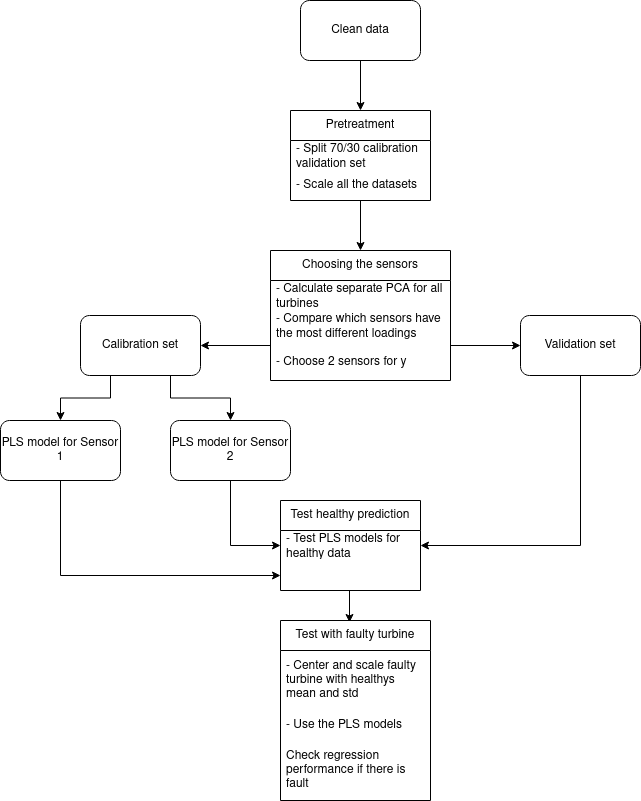

The diagram above was exported from draw.io. Its source (the exported page's mxGraphModel, read from the mxfile embedded in the PNG):
<mxGraphModel dx="2058" dy="1142" grid="1" gridSize="10" guides="1" tooltips="1" connect="1" arrows="1" fold="1" page="1" pageScale="1" pageWidth="850" pageHeight="1100" math="0" shadow="0">
  <root>
    <mxCell id="0" />
    <mxCell id="1" parent="0" />
    <mxCell id="ozctogzyn5P9TWFzlbEa-17" style="edgeStyle=orthogonalEdgeStyle;rounded=0;orthogonalLoop=1;jettySize=auto;html=1;exitX=0.5;exitY=1;exitDx=0;exitDy=0;" edge="1" parent="1" target="ozctogzyn5P9TWFzlbEa-16">
      <mxGeometry relative="1" as="geometry">
        <mxPoint x="410" y="300" as="sourcePoint" />
      </mxGeometry>
    </mxCell>
    <mxCell id="ozctogzyn5P9TWFzlbEa-19" style="edgeStyle=orthogonalEdgeStyle;rounded=0;orthogonalLoop=1;jettySize=auto;html=1;exitX=0.5;exitY=1;exitDx=0;exitDy=0;" edge="1" parent="1" target="ozctogzyn5P9TWFzlbEa-18">
      <mxGeometry relative="1" as="geometry">
        <mxPoint x="410" y="390" as="sourcePoint" />
      </mxGeometry>
    </mxCell>
    <mxCell id="ozctogzyn5P9TWFzlbEa-21" style="edgeStyle=orthogonalEdgeStyle;rounded=0;orthogonalLoop=1;jettySize=auto;html=1;exitX=1;exitY=0.5;exitDx=0;exitDy=0;entryX=0;entryY=0.5;entryDx=0;entryDy=0;" edge="1" parent="1" target="ozctogzyn5P9TWFzlbEa-20">
      <mxGeometry relative="1" as="geometry">
        <mxPoint x="410" y="450" as="sourcePoint" />
      </mxGeometry>
    </mxCell>
    <mxCell id="ozctogzyn5P9TWFzlbEa-24" style="edgeStyle=orthogonalEdgeStyle;rounded=0;orthogonalLoop=1;jettySize=auto;html=1;exitX=0.5;exitY=1;exitDx=0;exitDy=0;entryX=0.5;entryY=0;entryDx=0;entryDy=0;" edge="1" parent="1" target="ozctogzyn5P9TWFzlbEa-23">
      <mxGeometry relative="1" as="geometry">
        <mxPoint x="350" y="480" as="sourcePoint" />
      </mxGeometry>
    </mxCell>
    <mxCell id="ozctogzyn5P9TWFzlbEa-36" style="edgeStyle=orthogonalEdgeStyle;rounded=0;orthogonalLoop=1;jettySize=auto;html=1;exitX=0.5;exitY=1;exitDx=0;exitDy=0;entryX=0.5;entryY=0;entryDx=0;entryDy=0;" edge="1" parent="1" source="ozctogzyn5P9TWFzlbEa-26" target="ozctogzyn5P9TWFzlbEa-32">
      <mxGeometry relative="1" as="geometry" />
    </mxCell>
    <mxCell id="ozctogzyn5P9TWFzlbEa-26" value="Pretreatment" style="swimlane;fontStyle=0;childLayout=stackLayout;horizontal=1;startSize=30;horizontalStack=0;resizeParent=1;resizeParentMax=0;resizeLast=0;collapsible=1;marginBottom=0;whiteSpace=wrap;html=1;" vertex="1" parent="1">
      <mxGeometry x="330" y="280" width="140" height="90" as="geometry" />
    </mxCell>
    <mxCell id="ozctogzyn5P9TWFzlbEa-27" value="- Split 70/30 calibration validation set" style="text;strokeColor=none;fillColor=none;align=left;verticalAlign=middle;spacingLeft=4;spacingRight=4;overflow=hidden;points=[[0,0.5],[1,0.5]];portConstraint=eastwest;rotatable=0;whiteSpace=wrap;html=1;" vertex="1" parent="ozctogzyn5P9TWFzlbEa-26">
      <mxGeometry y="30" width="140" height="30" as="geometry" />
    </mxCell>
    <mxCell id="ozctogzyn5P9TWFzlbEa-28" value="- Scale all the datasets " style="text;strokeColor=none;fillColor=none;align=left;verticalAlign=middle;spacingLeft=4;spacingRight=4;overflow=hidden;points=[[0,0.5],[1,0.5]];portConstraint=eastwest;rotatable=0;whiteSpace=wrap;html=1;" vertex="1" parent="ozctogzyn5P9TWFzlbEa-26">
      <mxGeometry y="60" width="140" height="30" as="geometry" />
    </mxCell>
    <mxCell id="ozctogzyn5P9TWFzlbEa-31" style="edgeStyle=orthogonalEdgeStyle;rounded=0;orthogonalLoop=1;jettySize=auto;html=1;exitX=0.5;exitY=1;exitDx=0;exitDy=0;entryX=0.5;entryY=0;entryDx=0;entryDy=0;" edge="1" parent="1" source="ozctogzyn5P9TWFzlbEa-30" target="ozctogzyn5P9TWFzlbEa-26">
      <mxGeometry relative="1" as="geometry" />
    </mxCell>
    <mxCell id="ozctogzyn5P9TWFzlbEa-30" value="Clean data" style="rounded=1;whiteSpace=wrap;html=1;" vertex="1" parent="1">
      <mxGeometry x="340" y="170" width="120" height="60" as="geometry" />
    </mxCell>
    <mxCell id="ozctogzyn5P9TWFzlbEa-32" value="Choosing the sensors" style="swimlane;fontStyle=0;childLayout=stackLayout;horizontal=1;startSize=30;horizontalStack=0;resizeParent=1;resizeParentMax=0;resizeLast=0;collapsible=1;marginBottom=0;whiteSpace=wrap;html=1;" vertex="1" parent="1">
      <mxGeometry x="310" y="420" width="180" height="130" as="geometry" />
    </mxCell>
    <mxCell id="ozctogzyn5P9TWFzlbEa-33" value="- Calculate separate PCA for all turbines" style="text;strokeColor=none;fillColor=none;align=left;verticalAlign=middle;spacingLeft=4;spacingRight=4;overflow=hidden;points=[[0,0.5],[1,0.5]];portConstraint=eastwest;rotatable=0;whiteSpace=wrap;html=1;" vertex="1" parent="ozctogzyn5P9TWFzlbEa-32">
      <mxGeometry y="30" width="180" height="30" as="geometry" />
    </mxCell>
    <mxCell id="ozctogzyn5P9TWFzlbEa-34" value="&lt;div&gt;- Compare which sensors have the most different loadings&lt;/div&gt;&lt;div&gt;&lt;br&gt;&lt;/div&gt;&lt;div&gt;- Choose 2 sensors for y&lt;br&gt;&lt;/div&gt;&lt;div&gt;&lt;br&gt;&lt;/div&gt;" style="text;strokeColor=none;fillColor=none;align=left;verticalAlign=middle;spacingLeft=4;spacingRight=4;overflow=hidden;points=[[0,0.5],[1,0.5]];portConstraint=eastwest;rotatable=0;whiteSpace=wrap;html=1;" vertex="1" parent="ozctogzyn5P9TWFzlbEa-32">
      <mxGeometry y="60" width="180" height="70" as="geometry" />
    </mxCell>
    <mxCell id="ozctogzyn5P9TWFzlbEa-56" style="edgeStyle=orthogonalEdgeStyle;rounded=0;orthogonalLoop=1;jettySize=auto;html=1;exitX=0.5;exitY=1;exitDx=0;exitDy=0;entryX=0;entryY=0.5;entryDx=0;entryDy=0;" edge="1" parent="1" source="ozctogzyn5P9TWFzlbEa-37" target="ozctogzyn5P9TWFzlbEa-53">
      <mxGeometry relative="1" as="geometry" />
    </mxCell>
    <mxCell id="ozctogzyn5P9TWFzlbEa-37" value="PLS model for Sensor 1" style="rounded=1;whiteSpace=wrap;html=1;" vertex="1" parent="1">
      <mxGeometry x="40" y="590" width="120" height="60" as="geometry" />
    </mxCell>
    <mxCell id="ozctogzyn5P9TWFzlbEa-55" style="edgeStyle=orthogonalEdgeStyle;rounded=0;orthogonalLoop=1;jettySize=auto;html=1;exitX=0.5;exitY=1;exitDx=0;exitDy=0;entryX=0;entryY=0.5;entryDx=0;entryDy=0;" edge="1" parent="1" source="ozctogzyn5P9TWFzlbEa-38" target="ozctogzyn5P9TWFzlbEa-51">
      <mxGeometry relative="1" as="geometry" />
    </mxCell>
    <mxCell id="ozctogzyn5P9TWFzlbEa-38" value="PLS model for Sensor 2" style="rounded=1;whiteSpace=wrap;html=1;" vertex="1" parent="1">
      <mxGeometry x="210" y="590" width="120" height="60" as="geometry" />
    </mxCell>
    <mxCell id="ozctogzyn5P9TWFzlbEa-48" style="edgeStyle=orthogonalEdgeStyle;rounded=0;orthogonalLoop=1;jettySize=auto;html=1;exitX=0.25;exitY=1;exitDx=0;exitDy=0;entryX=0.5;entryY=0;entryDx=0;entryDy=0;" edge="1" parent="1" source="ozctogzyn5P9TWFzlbEa-41" target="ozctogzyn5P9TWFzlbEa-37">
      <mxGeometry relative="1" as="geometry" />
    </mxCell>
    <mxCell id="ozctogzyn5P9TWFzlbEa-49" style="edgeStyle=orthogonalEdgeStyle;rounded=0;orthogonalLoop=1;jettySize=auto;html=1;exitX=0.75;exitY=1;exitDx=0;exitDy=0;entryX=0.5;entryY=0;entryDx=0;entryDy=0;" edge="1" parent="1" source="ozctogzyn5P9TWFzlbEa-41" target="ozctogzyn5P9TWFzlbEa-38">
      <mxGeometry relative="1" as="geometry" />
    </mxCell>
    <mxCell id="ozctogzyn5P9TWFzlbEa-41" value="Calibration set" style="rounded=1;whiteSpace=wrap;html=1;" vertex="1" parent="1">
      <mxGeometry x="120" y="485" width="120" height="60" as="geometry" />
    </mxCell>
    <mxCell id="ozctogzyn5P9TWFzlbEa-54" style="edgeStyle=orthogonalEdgeStyle;rounded=0;orthogonalLoop=1;jettySize=auto;html=1;exitX=0.5;exitY=1;exitDx=0;exitDy=0;entryX=1;entryY=0.5;entryDx=0;entryDy=0;" edge="1" parent="1" source="ozctogzyn5P9TWFzlbEa-43" target="ozctogzyn5P9TWFzlbEa-50">
      <mxGeometry relative="1" as="geometry" />
    </mxCell>
    <mxCell id="ozctogzyn5P9TWFzlbEa-43" value="Validation set" style="rounded=1;whiteSpace=wrap;html=1;" vertex="1" parent="1">
      <mxGeometry x="560" y="485" width="120" height="60" as="geometry" />
    </mxCell>
    <mxCell id="ozctogzyn5P9TWFzlbEa-44" style="edgeStyle=orthogonalEdgeStyle;rounded=0;orthogonalLoop=1;jettySize=auto;html=1;exitX=1;exitY=0.5;exitDx=0;exitDy=0;entryX=0;entryY=0.5;entryDx=0;entryDy=0;" edge="1" parent="1" source="ozctogzyn5P9TWFzlbEa-34" target="ozctogzyn5P9TWFzlbEa-43">
      <mxGeometry relative="1" as="geometry" />
    </mxCell>
    <mxCell id="ozctogzyn5P9TWFzlbEa-46" style="edgeStyle=orthogonalEdgeStyle;rounded=0;orthogonalLoop=1;jettySize=auto;html=1;exitX=0;exitY=0.5;exitDx=0;exitDy=0;entryX=1;entryY=0.5;entryDx=0;entryDy=0;" edge="1" parent="1" source="ozctogzyn5P9TWFzlbEa-34" target="ozctogzyn5P9TWFzlbEa-41">
      <mxGeometry relative="1" as="geometry" />
    </mxCell>
    <mxCell id="ozctogzyn5P9TWFzlbEa-61" style="edgeStyle=orthogonalEdgeStyle;rounded=0;orthogonalLoop=1;jettySize=auto;html=1;exitX=0.5;exitY=1;exitDx=0;exitDy=0;entryX=0.46;entryY=0.011;entryDx=0;entryDy=0;entryPerimeter=0;" edge="1" parent="1" source="ozctogzyn5P9TWFzlbEa-50" target="ozctogzyn5P9TWFzlbEa-57">
      <mxGeometry relative="1" as="geometry" />
    </mxCell>
    <mxCell id="ozctogzyn5P9TWFzlbEa-50" value="Test healthy prediction" style="swimlane;fontStyle=0;childLayout=stackLayout;horizontal=1;startSize=30;horizontalStack=0;resizeParent=1;resizeParentMax=0;resizeLast=0;collapsible=1;marginBottom=0;whiteSpace=wrap;html=1;" vertex="1" parent="1">
      <mxGeometry x="320" y="670" width="140" height="90" as="geometry" />
    </mxCell>
    <mxCell id="ozctogzyn5P9TWFzlbEa-51" value="- Test PLS models for healthy data" style="text;strokeColor=none;fillColor=none;align=left;verticalAlign=middle;spacingLeft=4;spacingRight=4;overflow=hidden;points=[[0,0.5],[1,0.5]];portConstraint=eastwest;rotatable=0;whiteSpace=wrap;html=1;" vertex="1" parent="ozctogzyn5P9TWFzlbEa-50">
      <mxGeometry y="30" width="140" height="30" as="geometry" />
    </mxCell>
    <mxCell id="ozctogzyn5P9TWFzlbEa-53" value="&lt;div&gt;&lt;br&gt;&lt;/div&gt;&lt;div&gt;&lt;br&gt;&lt;/div&gt;" style="text;strokeColor=none;fillColor=none;align=left;verticalAlign=middle;spacingLeft=4;spacingRight=4;overflow=hidden;points=[[0,0.5],[1,0.5]];portConstraint=eastwest;rotatable=0;whiteSpace=wrap;html=1;" vertex="1" parent="ozctogzyn5P9TWFzlbEa-50">
      <mxGeometry y="60" width="140" height="30" as="geometry" />
    </mxCell>
    <mxCell id="ozctogzyn5P9TWFzlbEa-57" value="Test with faulty turbine" style="swimlane;fontStyle=0;childLayout=stackLayout;horizontal=1;startSize=30;horizontalStack=0;resizeParent=1;resizeParentMax=0;resizeLast=0;collapsible=1;marginBottom=0;whiteSpace=wrap;html=1;" vertex="1" parent="1">
      <mxGeometry x="320" y="790" width="150" height="180" as="geometry" />
    </mxCell>
    <mxCell id="ozctogzyn5P9TWFzlbEa-58" value="- Center and scale faulty turbine with healthys mean and std" style="text;strokeColor=none;fillColor=none;align=left;verticalAlign=middle;spacingLeft=4;spacingRight=4;overflow=hidden;points=[[0,0.5],[1,0.5]];portConstraint=eastwest;rotatable=0;whiteSpace=wrap;html=1;" vertex="1" parent="ozctogzyn5P9TWFzlbEa-57">
      <mxGeometry y="30" width="150" height="60" as="geometry" />
    </mxCell>
    <mxCell id="ozctogzyn5P9TWFzlbEa-59" value="- Use the PLS models " style="text;strokeColor=none;fillColor=none;align=left;verticalAlign=middle;spacingLeft=4;spacingRight=4;overflow=hidden;points=[[0,0.5],[1,0.5]];portConstraint=eastwest;rotatable=0;whiteSpace=wrap;html=1;" vertex="1" parent="ozctogzyn5P9TWFzlbEa-57">
      <mxGeometry y="90" width="150" height="30" as="geometry" />
    </mxCell>
    <mxCell id="ozctogzyn5P9TWFzlbEa-60" value="Check regression performance if there is fault" style="text;strokeColor=none;fillColor=none;align=left;verticalAlign=middle;spacingLeft=4;spacingRight=4;overflow=hidden;points=[[0,0.5],[1,0.5]];portConstraint=eastwest;rotatable=0;whiteSpace=wrap;html=1;" vertex="1" parent="ozctogzyn5P9TWFzlbEa-57">
      <mxGeometry y="120" width="150" height="60" as="geometry" />
    </mxCell>
  </root>
</mxGraphModel>